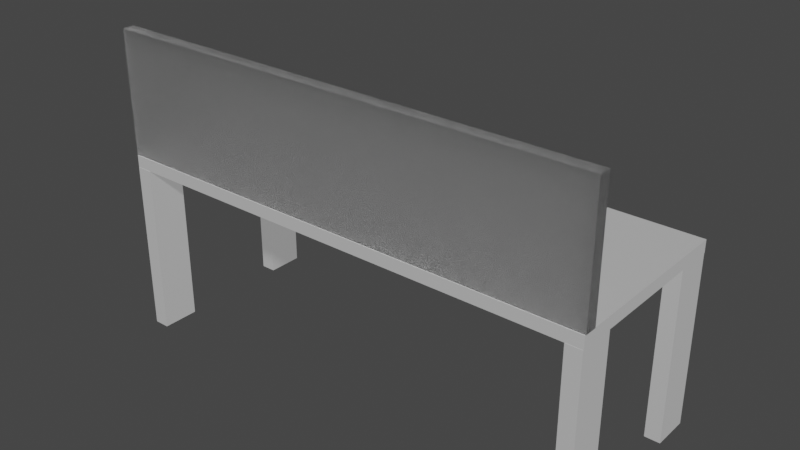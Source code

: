 # Source: TableWithDivider.blend  (saved by Blender 3.2.14; exported with 4.5.12 LTS)
import bpy
from mathutils import Matrix  # noqa: F401  (used for matrix-valued properties, if any)

bpy.ops.wm.read_factory_settings(use_empty=True)
scene = bpy.context.scene
scene.name = 'Scene'

# ---- collections
col_collection = bpy.data.collections.new('Collection'); scene.collection.children.link(col_collection)

# ---- materials (node trees are filled in below, after node groups)
mat_material_003 = bpy.data.materials.new('Material.003')
mat_material_003.use_transparent_shadow = False
mat_material_001 = bpy.data.materials.new('Material.001')
mat_material_001.use_backface_culling = True
mat_material_001.refraction_depth = 1.0
mat_material_001.preview_render_type = 'CUBE'
mat_material_001.pass_index = 1
mat_material_001.roughness = 0.3592

# ---- material node trees
mat_material_003.use_nodes = True; mat_material_003.node_tree.nodes.clear()
_N = mat_material_003.node_tree.nodes; _L = mat_material_003.node_tree.links
n0 = _N.new('ShaderNodeBsdfPrincipled'); n0.name = 'Principled BSDF'; n0.location = (10, 300)
n0.distribution = 'GGX'
n0.subsurface_method = 'RANDOM_WALK_SKIN'
n0.inputs[0].default_value = (0.4385, 0.4385, 0.4385, 1.0)
n0.inputs[1].default_value = 0.5512
n0.inputs[2].default_value = 0.2323
n0.inputs[3].default_value = 1.45
n0.inputs[13].default_value = 0.6417
n0.inputs[27].default_value = (0.06998, 0.06998, 0.06998, 1.0)
n0.inputs[28].default_value = 3.0
n1 = _N.new('ShaderNodeOutputMaterial'); n1.name = 'Material Output'; n1.location = (300, 300)
_L.new(n0.outputs[0], n1.inputs[0])
n1.is_active_output = True
mat_material_001.use_nodes = True; mat_material_001.node_tree.nodes.clear()
_N = mat_material_001.node_tree.nodes; _L = mat_material_001.node_tree.links
n0 = _N.new('ShaderNodeOutputMaterial'); n0.name = 'Material Output'; n0.location = (300, 300)
n0.target = 'CYCLES'
n1 = _N.new('ShaderNodeBsdfGlass'); n1.name = 'Glass BSDF'; n1.location = (10, 300)
n1.distribution = 'GGX'
n1.inputs[0].default_value = (1.0, 1.0, 1.0, 0.0)
n1.inputs[1].default_value = 0.1732
n1.inputs[2].default_value = 9.0
n2 = _N.new('ShaderNodeOutputMaterial'); n2.name = 'Material Output.001'; n2.location = (0, 0)
n2.target = 'EEVEE'
n3 = _N.new('ShaderNodeMixShader'); n3.name = 'Mix Shader'; n3.location = (0, 0)
n3.label = 'Disable Shadow'
n3.hide = True
n4 = _N.new('ShaderNodeLightPath'); n4.name = 'Light Path'; n4.location = (0, 0)
n4.hide = True
n5 = _N.new('ShaderNodeBsdfTransparent'); n5.name = 'Transparent BSDF'; n5.location = (0, 0)
n5.hide = True
_L.new(n1.outputs[0], n0.inputs[0])
_L.new(n1.outputs[0], n3.inputs[1])
_L.new(n3.outputs[0], n2.inputs[0])
_L.new(n4.outputs[1], n3.inputs[0])
_L.new(n5.outputs[0], n3.inputs[2])
n0.is_active_output = True

# ---- world
world_world = bpy.data.worlds.new('World'); scene.world = world_world
world_world.use_nodes = True; world_world.node_tree.nodes.clear()
_N = world_world.node_tree.nodes; _L = world_world.node_tree.links
n0 = _N.new('ShaderNodeOutputWorld'); n0.name = 'World Output'; n0.location = (300, 300)
n1 = _N.new('ShaderNodeBackground'); n1.name = 'Background'; n1.location = (10, 300)
n1.inputs[0].default_value = (0.05088, 0.05088, 0.05088, 1.0)
_L.new(n1.outputs[0], n0.inputs[0])
n0.is_active_output = True
world_world.color = (0.05088, 0.05088, 0.05088)
world_world.use_sun_shadow = False
world_world.sun_shadow_jitter_overblur = 0.0

# ---- meshes
me_cube_001 = bpy.data.meshes.new('Cube.001')
me_cube_001.from_pydata([(-1.0, -1.0, -1.0), (-1.0, -1.0, 1.0), (-1.0, 1.0, -1.0), (-1.0, 1.0, 1.0), (1.0, -1.0, -1.0), (1.0, -1.0, 1.0), (1.0, 1.0, -1.0), (1.0, 1.0, 1.0)], [], [(0, 1, 3, 2), (6, 7, 5, 4), (4, 5, 1, 0), (2, 6, 4, 0), (7, 3, 1, 5), (7, 6, 2, 3)])
_uv = me_cube_001.uv_layers.new(name='UVMap')
_uv.uv.foreach_set('vector', [0.375, 0.0, 0.625, 0.0, 0.625, 0.25, 0.375, 0.25, 0.375, 0.5, 0.625, 0.5, 0.625, 0.75, 0.375, 0.75, 0.375, 0.75, 0.625, 0.75, 0.625, 1.0, 0.375, 1.0, 0.125, 0.5, 0.375, 0.5, 0.375, 0.75, 0.125, 0.75, 0.625, 0.5, 0.875, 0.5, 0.875, 0.75, 0.625, 0.75, 0.625, 0.5, 0.375, 0.5, 0.375, 0.25, 0.625, 0.25])
me_cube_001.materials.append(mat_material_003)
me_cube_001.update()
me_cube_002 = bpy.data.meshes.new('Cube.002')
me_cube_002.from_pydata([(-1.0, -1.677, -1.0), (-1.0, -1.677, 2.111), (-1.0, 1.673, -1.0), (-1.0, 1.673, 2.111), (1.0, -1.677, -1.0), (1.0, -1.677, 2.111), (1.0, 1.673, -1.0), (1.0, 1.673, 2.111)], [], [(5, 4, 6, 7), (1, 3, 2, 0), (2, 6, 4, 0), (7, 6, 2, 3), (5, 1, 0, 4), (1, 5, 7, 3)])
_uv = me_cube_002.uv_layers.new(name='UVMap')
_uv.uv.foreach_set('vector', [0.625, 0.75, 0.375, 0.75, 0.375, 0.5, 0.625, 0.5, 0.625, 0.0, 0.625, 0.25, 0.375, 0.25, 0.375, 0.0, 0.125, 0.5, 0.375, 0.5, 0.375, 0.75, 0.125, 0.75, 0.625, 0.5, 0.375, 0.5, 0.375, 0.25, 0.625, 0.25, 0.625, 0.75, 0.625, 1.0, 0.375, 1.0, 0.375, 0.75, 0.875, 0.75, 0.625, 0.75, 0.625, 0.5, 0.875, 0.5])
me_cube_002.materials.append(mat_material_003)
me_cube_002.update()
me_cube_004 = bpy.data.meshes.new('Cube.004')
me_cube_004.from_pydata([(-1.0, -1.677, -1.0), (-1.0, -1.677, 2.111), (-1.0, 1.673, -1.0), (-1.0, 1.673, 2.111), (1.0, -1.677, -1.0), (1.0, -1.677, 2.111), (1.0, 1.673, -1.0), (1.0, 1.673, 2.111)], [], [(5, 4, 6, 7), (1, 3, 2, 0), (2, 6, 4, 0), (7, 6, 2, 3), (5, 1, 0, 4), (1, 5, 7, 3)])
_uv = me_cube_004.uv_layers.new(name='UVMap')
_uv.uv.foreach_set('vector', [0.625, 0.75, 0.375, 0.75, 0.375, 0.5, 0.625, 0.5, 0.625, 0.0, 0.625, 0.25, 0.375, 0.25, 0.375, 0.0, 0.125, 0.5, 0.375, 0.5, 0.375, 0.75, 0.125, 0.75, 0.625, 0.5, 0.375, 0.5, 0.375, 0.25, 0.625, 0.25, 0.625, 0.75, 0.625, 1.0, 0.375, 1.0, 0.375, 0.75, 0.875, 0.75, 0.625, 0.75, 0.625, 0.5, 0.875, 0.5])
me_cube_004.materials.append(mat_material_003)
me_cube_004.update()
me_cube_005 = bpy.data.meshes.new('Cube.005')
me_cube_005.from_pydata([(-1.0, -1.677, -1.0), (-1.0, -1.677, 2.111), (-1.0, 1.673, -1.0), (-1.0, 1.673, 2.111), (1.0, -1.677, -1.0), (1.0, -1.677, 2.111), (1.0, 1.673, -1.0), (1.0, 1.673, 2.111)], [], [(5, 4, 6, 7), (1, 3, 2, 0), (2, 6, 4, 0), (7, 6, 2, 3), (5, 1, 0, 4), (1, 5, 7, 3)])
_uv = me_cube_005.uv_layers.new(name='UVMap')
_uv.uv.foreach_set('vector', [0.625, 0.75, 0.375, 0.75, 0.375, 0.5, 0.625, 0.5, 0.625, 0.0, 0.625, 0.25, 0.375, 0.25, 0.375, 0.0, 0.125, 0.5, 0.375, 0.5, 0.375, 0.75, 0.125, 0.75, 0.625, 0.5, 0.375, 0.5, 0.375, 0.25, 0.625, 0.25, 0.625, 0.75, 0.625, 1.0, 0.375, 1.0, 0.375, 0.75, 0.875, 0.75, 0.625, 0.75, 0.625, 0.5, 0.875, 0.5])
me_cube_005.materials.append(mat_material_003)
me_cube_005.update()
me_cube_006 = bpy.data.meshes.new('Cube.006')
me_cube_006.from_pydata([(-1.0, -1.677, -1.0), (-1.0, -1.677, 2.111), (-1.0, 1.673, -1.0), (-1.0, 1.673, 2.111), (1.0, -1.677, -1.0), (1.0, -1.677, 2.111), (1.0, 1.673, -1.0), (1.0, 1.673, 2.111)], [], [(5, 4, 6, 7), (1, 3, 2, 0), (2, 6, 4, 0), (7, 6, 2, 3), (5, 1, 0, 4), (1, 5, 7, 3)])
_uv = me_cube_006.uv_layers.new(name='UVMap')
_uv.uv.foreach_set('vector', [0.625, 0.75, 0.375, 0.75, 0.375, 0.5, 0.625, 0.5, 0.625, 0.0, 0.625, 0.25, 0.375, 0.25, 0.375, 0.0, 0.125, 0.5, 0.375, 0.5, 0.375, 0.75, 0.125, 0.75, 0.625, 0.5, 0.375, 0.5, 0.375, 0.25, 0.625, 0.25, 0.625, 0.75, 0.625, 1.0, 0.375, 1.0, 0.375, 0.75, 0.875, 0.75, 0.625, 0.75, 0.625, 0.5, 0.875, 0.5])
me_cube_006.materials.append(mat_material_003)
me_cube_006.update()
me_cube = bpy.data.meshes.new('Cube')
me_cube.from_pydata([(-1.0, -1.0, -1.0), (-1.0, -1.0, 1.0), (-1.0, 1.0, -1.0), (-1.0, 1.0, 1.0), (1.0, -1.0, -1.0), (1.0, -1.0, 1.0), (1.0, 1.0, -1.0), (1.0, 1.0, 1.0)], [], [(0, 1, 3, 2), (2, 3, 7, 6), (6, 7, 5, 4), (4, 5, 1, 0), (2, 6, 4, 0), (7, 3, 1, 5)])
_uv = me_cube.uv_layers.new(name='UVMap')
_uv.uv.foreach_set('vector', [0.375, 0.0, 0.625, 0.0, 0.625, 0.25, 0.375, 0.25, 0.375, 0.25, 0.625, 0.25, 0.625, 0.5, 0.375, 0.5, 0.375, 0.5, 0.625, 0.5, 0.625, 0.75, 0.375, 0.75, 0.375, 0.75, 0.625, 0.75, 0.625, 1.0, 0.375, 1.0, 0.125, 0.5, 0.375, 0.5, 0.375, 0.75, 0.125, 0.75, 0.625, 0.5, 0.875, 0.5, 0.875, 0.75, 0.625, 0.75])
me_cube.materials.append(mat_material_001)
me_cube.update()

# ---- objects
ob_cube = bpy.data.objects.new('Cube', me_cube_001)
ob_cube_001 = bpy.data.objects.new('Cube.001', me_cube_002)
ob_cube_003 = bpy.data.objects.new('Cube.003', me_cube_004)
ob_cube_002 = bpy.data.objects.new('Cube.002', me_cube_005)
ob_cube_004 = bpy.data.objects.new('Cube.004', me_cube_006)
ob_cube_005 = bpy.data.objects.new('Cube.005', me_cube)

# ---- transforms, parenting, visibility, modifiers, constraints
ob_cube.location = (0.0, 0.0, 3.0)
ob_cube.scale = (3.99, 1.52, 0.1)
ob_cube_001.location = (-3.859, -1.224, 1.0)
ob_cube_001.scale = (0.126, 0.18, 0.9)
ob_cube_003.location = (-3.859, 1.22, 1.0)
ob_cube_003.scale = (0.126, 0.18, 0.9)
ob_cube_002.location = (3.858, 1.223, 1.0)
ob_cube_002.scale = (0.126, 0.18, 0.9)
ob_cube_004.location = (3.858, -1.222, 1.0)
ob_cube_004.scale = (0.126, 0.18, 0.9)
ob_cube_005.location = (0.0, -1.411, 4.105)
ob_cube_005.scale = (4.0, 0.1, 1.0)
ob_cube_005.visible_shadow = False

# ---- collection membership
col_collection.objects.link(ob_cube)
col_collection.objects.link(ob_cube_001)
col_collection.objects.link(ob_cube_003)
col_collection.objects.link(ob_cube_002)
col_collection.objects.link(ob_cube_004)
col_collection.objects.link(ob_cube_005)

# ---- scene / render settings (as saved in the file)
scene.frame_start = 1; scene.frame_end = 250; scene.frame_set(2)
scene.render.engine = 'BLENDER_EEVEE_NEXT'
scene.cycles.sampling_pattern = 'TABULATED_SOBOL'
scene.cycles.use_light_tree = False
scene.view_settings.view_transform = 'Filmic'
bpy.context.view_layer.update()

# ---- added for rendering (the .blend has no active camera and no usable light): camera, sun
cam_auto = bpy.data.cameras.new('AutoCamera')
cam_auto.lens = 50.0
cam_auto.sensor_width = 36.0
cam_auto.clip_end = 1000.0
ob_auto_camera = bpy.data.objects.new('AutoCamera', cam_auto)
scene.collection.objects.link(ob_auto_camera)
ob_auto_camera.location = (9.17585, -11.0122, 9.94323)
ob_auto_camera.rotation_euler = (1.09748, -7.21219e-08, 0.694738)
scene.camera = ob_auto_camera
light_auto_sun = bpy.data.lights.new('AutoSun', 'SUN')
light_auto_sun.energy = 3.0
light_auto_sun.angle = 0.0523599
ob_auto_sun = bpy.data.objects.new('AutoSun', light_auto_sun)
scene.collection.objects.link(ob_auto_sun)
ob_auto_sun.rotation_euler = (0.872665, 0.174533, 0.523599)
bpy.context.view_layer.update()

